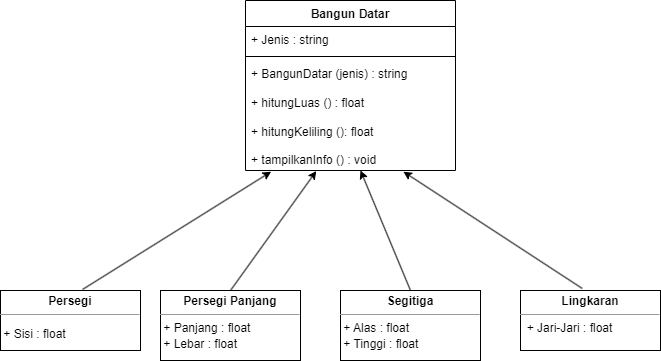

The diagram above was exported from draw.io. Its source (the exported page's mxGraphModel, read from the mxfile embedded in the PNG):
<mxGraphModel dx="677" dy="362" grid="1" gridSize="10" guides="1" tooltips="1" connect="1" arrows="1" fold="1" page="1" pageScale="1" pageWidth="850" pageHeight="1100" math="0" shadow="0">
  <root>
    <mxCell id="0" />
    <mxCell id="1" parent="0" />
    <mxCell id="laAm6avn9LUJ_JO7FTb0-1" value="Bangun Datar" style="swimlane;fontStyle=1;align=center;verticalAlign=top;childLayout=stackLayout;horizontal=1;startSize=26;horizontalStack=0;resizeParent=1;resizeParentMax=0;resizeLast=0;collapsible=1;marginBottom=0;whiteSpace=wrap;html=1;" vertex="1" parent="1">
      <mxGeometry x="345" y="60" width="210" height="170" as="geometry" />
    </mxCell>
    <mxCell id="laAm6avn9LUJ_JO7FTb0-2" value="+ Jenis : string" style="text;strokeColor=none;fillColor=none;align=left;verticalAlign=top;spacingLeft=4;spacingRight=4;overflow=hidden;rotatable=0;points=[[0,0.5],[1,0.5]];portConstraint=eastwest;whiteSpace=wrap;html=1;" vertex="1" parent="laAm6avn9LUJ_JO7FTb0-1">
      <mxGeometry y="26" width="210" height="26" as="geometry" />
    </mxCell>
    <mxCell id="laAm6avn9LUJ_JO7FTb0-3" value="" style="line;strokeWidth=1;fillColor=none;align=left;verticalAlign=middle;spacingTop=-1;spacingLeft=3;spacingRight=3;rotatable=0;labelPosition=right;points=[];portConstraint=eastwest;strokeColor=inherit;" vertex="1" parent="laAm6avn9LUJ_JO7FTb0-1">
      <mxGeometry y="52" width="210" height="8" as="geometry" />
    </mxCell>
    <mxCell id="laAm6avn9LUJ_JO7FTb0-4" value="+ BangunDatar (jenis) : string&lt;br&gt;&lt;br&gt;+ hitungLuas () : float&lt;br&gt;&lt;br&gt;+ hitungKeliling (): float&amp;nbsp;&lt;br&gt;&lt;br&gt;+ tampilkanInfo () : void" style="text;strokeColor=none;fillColor=none;align=left;verticalAlign=top;spacingLeft=4;spacingRight=4;overflow=hidden;rotatable=0;points=[[0,0.5],[1,0.5]];portConstraint=eastwest;whiteSpace=wrap;html=1;" vertex="1" parent="laAm6avn9LUJ_JO7FTb0-1">
      <mxGeometry y="60" width="210" height="110" as="geometry" />
    </mxCell>
    <mxCell id="laAm6avn9LUJ_JO7FTb0-5" value="&lt;p style=&quot;margin:0px;margin-top:4px;text-align:center;&quot;&gt;&lt;b&gt;Persegi&lt;/b&gt;&lt;/p&gt;&lt;hr size=&quot;1&quot;&gt;&lt;div style=&quot;height:2px;&quot;&gt;&amp;nbsp;&lt;/div&gt;&lt;div style=&quot;height:2px;&quot;&gt;&lt;br&gt;&lt;/div&gt;&lt;div style=&quot;height:2px;&quot;&gt;&lt;br&gt;&lt;/div&gt;&lt;div style=&quot;height:2px;&quot;&gt;&lt;span style=&quot;background-color: initial;&quot;&gt;&amp;nbsp;+ Sisi : float&lt;/span&gt;&lt;br&gt;&lt;/div&gt;" style="verticalAlign=top;align=left;overflow=fill;fontSize=12;fontFamily=Helvetica;html=1;whiteSpace=wrap;" vertex="1" parent="1">
      <mxGeometry x="100" y="350" width="140" height="60" as="geometry" />
    </mxCell>
    <mxCell id="laAm6avn9LUJ_JO7FTb0-6" value="&lt;p style=&quot;margin:0px;margin-top:4px;text-align:center;&quot;&gt;&lt;b&gt;Persegi Panjang&lt;/b&gt;&lt;/p&gt;&lt;hr size=&quot;1&quot;&gt;&lt;div style=&quot;height:2px;&quot;&gt;&amp;nbsp;+ Panjang : float&lt;/div&gt;&lt;div style=&quot;height:2px;&quot;&gt;&lt;br&gt;&lt;/div&gt;&lt;div style=&quot;height:2px;&quot;&gt;&lt;br&gt;&lt;/div&gt;&lt;div style=&quot;height:2px;&quot;&gt;&lt;br&gt;&lt;/div&gt;&lt;div style=&quot;height:2px;&quot;&gt;&lt;br&gt;&lt;/div&gt;&lt;div style=&quot;height:2px;&quot;&gt;&lt;br&gt;&lt;/div&gt;&lt;div style=&quot;height:2px;&quot;&gt;&lt;br&gt;&lt;/div&gt;&lt;div style=&quot;height:2px;&quot;&gt;&lt;br&gt;&lt;/div&gt;&lt;div style=&quot;height:2px;&quot;&gt;&amp;nbsp;+ Lebar : float&lt;/div&gt;" style="verticalAlign=top;align=left;overflow=fill;fontSize=12;fontFamily=Helvetica;html=1;whiteSpace=wrap;" vertex="1" parent="1">
      <mxGeometry x="260" y="350" width="140" height="70" as="geometry" />
    </mxCell>
    <mxCell id="laAm6avn9LUJ_JO7FTb0-8" value="&lt;p style=&quot;margin:0px;margin-top:4px;text-align:center;&quot;&gt;&lt;b&gt;Segitiga&lt;/b&gt;&lt;/p&gt;&lt;hr size=&quot;1&quot;&gt;&lt;div style=&quot;height:2px;&quot;&gt;&amp;nbsp;+ Alas : float&amp;nbsp;&lt;/div&gt;&lt;div style=&quot;height:2px;&quot;&gt;&lt;br&gt;&lt;/div&gt;&lt;div style=&quot;height:2px;&quot;&gt;&lt;br&gt;&lt;/div&gt;&lt;div style=&quot;height:2px;&quot;&gt;&lt;br&gt;&lt;/div&gt;&lt;div style=&quot;height:2px;&quot;&gt;&lt;br&gt;&lt;/div&gt;&lt;div style=&quot;height:2px;&quot;&gt;&lt;br&gt;&lt;/div&gt;&lt;div style=&quot;height:2px;&quot;&gt;&lt;br&gt;&lt;/div&gt;&lt;div style=&quot;height:2px;&quot;&gt;&lt;br&gt;&lt;/div&gt;&lt;div style=&quot;height:2px;&quot;&gt;&amp;nbsp;+ Tinggi : float&lt;/div&gt;" style="verticalAlign=top;align=left;overflow=fill;fontSize=12;fontFamily=Helvetica;html=1;whiteSpace=wrap;" vertex="1" parent="1">
      <mxGeometry x="440" y="350" width="140" height="70" as="geometry" />
    </mxCell>
    <mxCell id="laAm6avn9LUJ_JO7FTb0-9" value="&lt;p style=&quot;margin:0px;margin-top:4px;text-align:center;&quot;&gt;&lt;b&gt;Lingkaran&lt;/b&gt;&lt;/p&gt;&lt;hr size=&quot;1&quot;&gt;&lt;div style=&quot;height:2px;&quot;&gt;&amp;nbsp; + Jari-Jari : float&lt;/div&gt;" style="verticalAlign=top;align=left;overflow=fill;fontSize=12;fontFamily=Helvetica;html=1;whiteSpace=wrap;" vertex="1" parent="1">
      <mxGeometry x="620" y="350" width="140" height="60" as="geometry" />
    </mxCell>
    <mxCell id="laAm6avn9LUJ_JO7FTb0-11" value="" style="endArrow=classic;html=1;rounded=0;exitX=0.586;exitY=-0.017;exitDx=0;exitDy=0;exitPerimeter=0;entryX=0.122;entryY=1.011;entryDx=0;entryDy=0;entryPerimeter=0;" edge="1" parent="1" source="laAm6avn9LUJ_JO7FTb0-5" target="laAm6avn9LUJ_JO7FTb0-4">
      <mxGeometry width="50" height="50" relative="1" as="geometry">
        <mxPoint x="400" y="270" as="sourcePoint" />
        <mxPoint x="450" y="220" as="targetPoint" />
      </mxGeometry>
    </mxCell>
    <mxCell id="laAm6avn9LUJ_JO7FTb0-12" value="" style="endArrow=classic;html=1;rounded=0;exitX=0.5;exitY=0;exitDx=0;exitDy=0;entryX=0.337;entryY=1.005;entryDx=0;entryDy=0;entryPerimeter=0;" edge="1" parent="1" source="laAm6avn9LUJ_JO7FTb0-6" target="laAm6avn9LUJ_JO7FTb0-4">
      <mxGeometry width="50" height="50" relative="1" as="geometry">
        <mxPoint x="400" y="270" as="sourcePoint" />
        <mxPoint x="450" y="220" as="targetPoint" />
        <Array as="points" />
      </mxGeometry>
    </mxCell>
    <mxCell id="laAm6avn9LUJ_JO7FTb0-13" value="" style="endArrow=classic;html=1;rounded=0;exitX=0.5;exitY=0;exitDx=0;exitDy=0;" edge="1" parent="1" source="laAm6avn9LUJ_JO7FTb0-8">
      <mxGeometry width="50" height="50" relative="1" as="geometry">
        <mxPoint x="410" y="280" as="sourcePoint" />
        <mxPoint x="460" y="230" as="targetPoint" />
      </mxGeometry>
    </mxCell>
    <mxCell id="laAm6avn9LUJ_JO7FTb0-14" value="" style="endArrow=classic;html=1;rounded=0;exitX=0.441;exitY=-0.034;exitDx=0;exitDy=0;exitPerimeter=0;entryX=0.752;entryY=1.011;entryDx=0;entryDy=0;entryPerimeter=0;" edge="1" parent="1" source="laAm6avn9LUJ_JO7FTb0-9" target="laAm6avn9LUJ_JO7FTb0-4">
      <mxGeometry width="50" height="50" relative="1" as="geometry">
        <mxPoint x="410" y="280" as="sourcePoint" />
        <mxPoint x="460" y="230" as="targetPoint" />
      </mxGeometry>
    </mxCell>
  </root>
</mxGraphModel>